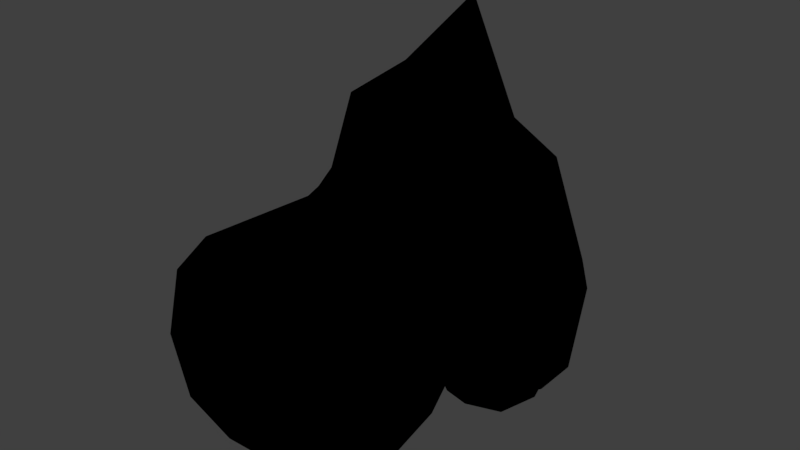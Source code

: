 # Source: zloboshka.blend  (saved by Blender 2.78.0; exported with 4.5.12 LTS)
import bpy
from mathutils import Matrix  # noqa: F401  (used for matrix-valued properties, if any)

bpy.ops.wm.read_factory_settings(use_empty=True)
scene = bpy.context.scene
scene.name = 'Scene'

# ---- collections
col_collection_1 = bpy.data.collections.new('Collection 1'); scene.collection.children.link(col_collection_1)

# ---- materials (node trees are filled in below, after node groups)
mat_material_001 = bpy.data.materials.new('Material.001')
mat_material_001.alpha_threshold = 0.0
mat_material_001.use_transparent_shadow = False
mat_material_001.diffuse_color = (0.0, 0.0, 0.0, 1.0)
mat_material_001.roughness = 0.5

# ---- material node trees

# ---- world
world_world = bpy.data.worlds.new('World'); scene.world = world_world
world_world.color = (0.05088, 0.05088, 0.05088)
world_world.use_sun_shadow = False
world_world.sun_shadow_jitter_overblur = 0.0
world_world.cycles.sampling_method = 'MANUAL'

# ---- meshes
me_icosphere = bpy.data.meshes.new('Icosphere')
me_icosphere.from_pydata([(0.0, 1.105, -0.2979), (0.0, 2.141, -0.04318), (0.0, 2.633, 1.188), (0.0, 0.7247, 2.197), (0.0, -0.7438, 2.22), (0.0, -1.222, 1.607), (-0.596, -1.27, 0.1029), (-1.246, -1.27, 0.314), (-1.246, -1.27, 0.9974), (-0.596, -1.27, 1.209), (-0.1943, -1.27, 0.6557), (-0.7756, -1.63, 0.6557), (-0.7756, -0.9797, 1.474), (-0.2947, -0.9797, 1.318), (-1.554, -0.9797, 0.9085), (-1.256, -0.9797, 1.318), (-1.256, -0.9797, -0.006231), (-1.554, -0.9797, 0.4029), (-0.2947, -0.9797, -0.006231), (-0.7756, -0.9797, -0.1625), (0.0, -0.9797, 0.9085), (0.0, -0.9797, 0.4029), (-0.1575, -0.9797, 0.4549), (-0.1575, -0.9797, 0.8565), (-0.7756, -0.9797, 0.005802), (-0.3936, -0.9797, 0.1299), (-1.394, -0.9797, 0.4549), (-1.158, -0.9797, 0.1299), (-1.158, -0.9797, 1.181), (-1.394, -0.9797, 0.8565), (-0.3936, -0.9797, 1.181), (-0.7756, -0.9797, 1.306), (-0.3283, -1.321, 0.3307), (-0.9464, -1.321, 0.1299), (-1.328, -1.321, 0.6557), (-0.9464, -1.321, 1.181), (-0.3283, -1.321, 0.9806), (-0.67, -1.533, 0.3308), (-0.4339, -1.533, 0.6557), (-1.052, -1.533, 0.4549), (-1.052, -1.533, 0.8565), (-0.67, -1.533, 0.9806), (-4.79e-17, 0.6796, -1.58), (0.0, 0.45, -1.921), (0.0, -1.235, -1.921), (0.0, -1.144, -1.405), (0.0, 0.02549, -1.182), (0.0, 0.08812, -1.072), (0.0, -1.109, -0.8564), (4.396e-17, -1.089, -0.6584), (4.545e-17, -0.6456, -0.6517), (1.264e-16, -0.5802, -0.3656), (1.655e-16, -1.137, -0.1895), (-0.7756, -0.1942, 1.92), (-0.7756, 0.9169, 1.679), (-0.7233, 1.632, 0.8578), (-0.7756, 1.101, 0.08678), (-0.7756, -0.1092, -0.2954), (-1.582, -0.1163, 1.112), (-1.228, -0.1163, 1.599), (-1.228, -0.1163, 0.02384), (-1.582, -0.1163, 0.5106), (-1.159, 1.123, 0.9947), (-1.042, 0.9518, 1.28), (-1.042, 0.9518, 0.3572), (-1.159, 1.123, 0.6423), (-0.2947, -0.4342, 1.853), (-0.2947, 0.6667, 1.834), (-0.2947, 2.126, 1.023), (-0.5585, 1.803, -0.02528), (-0.5874, 1.005, -0.3383), (-0.4813, 0.6796, -1.611), (-0.4813, 0.45, -1.962), (-0.4813, -1.197, -1.962), (-0.4813, -1.106, -1.45), (-0.3743, 0.02549, -1.223), (-0.3743, 0.08812, -1.113), (-0.3342, -1.109, -0.897), (-0.3342, -1.089, -0.699), (-0.8475, 0.7219, -0.3083), (-1.042, 0.6796, -1.577), (-1.09, 0.45, -1.914), (-1.09, -1.009, -1.914), (-0.9363, -0.9974, -1.517), (-0.7009, 0.04012, -1.283), (-0.6547, 0.07348, -1.163), (-0.8591, -1.109, -0.9775), (-0.8041, -1.089, -0.6637), (-1.204, 0.45, -1.475), (-1.204, -0.8294, -1.475), (-0.8653, 0.2267, -0.4405), (-0.9338, -1.009, -0.5843), (0.0505, -0.1897, -2.077), (-0.4544, -0.1897, -2.12), (-1.092, -0.1897, -2.07), (-1.213, -0.1897, -1.61), (-0.9207, -0.314, -0.5243), (-0.2003, -0.5625, -0.651), (-0.1736, -0.5417, -0.4097), (-0.3314, -1.078, -0.2407)], [], [(6, 32, 37), (7, 33, 39), (8, 34, 40), (9, 35, 41), (10, 36, 38), (38, 41, 11), (38, 36, 41), (36, 9, 41), (41, 40, 11), (41, 35, 40), (35, 8, 40), (40, 39, 11), (40, 34, 39), (34, 7, 39), (39, 37, 11), (39, 33, 37), (33, 6, 37), (37, 38, 11), (37, 32, 38), (32, 10, 38), (23, 36, 10), (23, 30, 36), (30, 9, 36), (31, 35, 9), (31, 28, 35), (28, 8, 35), (29, 34, 8), (29, 26, 34), (26, 7, 34), (27, 33, 7), (27, 24, 33), (24, 6, 33), (25, 32, 6), (25, 22, 32), (22, 10, 32), (30, 31, 9), (28, 29, 8), (26, 27, 7), (24, 25, 6), (22, 23, 10), (52, 21, 18), (31, 30, 13, 12), (30, 23, 20, 13), (29, 28, 15, 14), (27, 26, 17, 16), (28, 31, 12, 15), (25, 24, 19, 18), (26, 29, 14, 17), (24, 27, 16, 19), (23, 22, 21, 20), (22, 25, 18, 21), (17, 14, 58, 61), (14, 15, 59, 58), (16, 17, 61, 60), (61, 58, 62, 65), (58, 59, 63, 62), (60, 61, 65, 64), (65, 62, 55), (55, 62, 63, 54), (54, 63, 59, 53), (15, 12, 53, 59), (56, 64, 65, 55), (57, 60, 64, 56), (16, 60, 57, 19), (5, 13, 20), (4, 66, 13, 5), (13, 66, 53, 12), (54, 53, 66, 67), (3, 67, 66, 4), (55, 54, 67, 68), (2, 68, 67, 3), (1, 69, 68, 2), (56, 55, 68, 69), (46, 75, 74, 45), (48, 77, 76, 47), (47, 76, 75, 46), (42, 71, 70, 0), (49, 78, 77, 48), (43, 72, 71, 42), (92, 93, 72, 43), (45, 74, 73, 44), (77, 86, 85, 76), (72, 81, 80, 71), (74, 83, 82, 73), (76, 85, 84, 75), (78, 87, 86, 77), (71, 80, 79, 70), (93, 94, 81, 72), (75, 84, 83, 74), (0, 70, 69, 1), (56, 70, 79), (56, 69, 70), (57, 56, 79), (85, 86, 83, 84), (94, 95, 88, 81), (95, 96, 90, 88), (82, 83, 89), (83, 86, 91, 89), (87, 91, 86), (81, 88, 80), (79, 80, 88, 90), (89, 91, 96, 95), (82, 89, 95, 94), (73, 82, 94, 93), (44, 73, 93, 92), (50, 97, 78, 49), (51, 98, 97, 50), (52, 98, 51), (98, 52, 99), (78, 97, 98, 99), (52, 18, 19, 99), (78, 99, 19, 87), (57, 79, 90, 96), (19, 57, 96, 91), (91, 87, 19)])
_uv = me_icosphere.uv_layers.new(name='UVMap')
_uv.uv.foreach_set('vector', [0.7611, 0.6275, 0.8062, 0.6686, 0.7461, 0.6812, 0.6479, 0.6696, 0.7011, 0.6394, 0.6944, 0.7005, 0.6531, 0.7902, 0.6408, 0.7303, 0.6968, 0.7556, 0.7694, 0.8226, 0.7086, 0.8158, 0.7499, 0.7703, 0.8361, 0.722, 0.8109, 0.7777, 0.7804, 0.7244, 0.7804, 0.7244, 0.7499, 0.7703, 0.7335, 0.7264, 0.7804, 0.7244, 0.8109, 0.7777, 0.7499, 0.7703, 0.8109, 0.7777, 0.7694, 0.8226, 0.7499, 0.7703, 0.7499, 0.7703, 0.6968, 0.7556, 0.7335, 0.7264, 0.7499, 0.7703, 0.7086, 0.8158, 0.6968, 0.7556, 0.7086, 0.8158, 0.6531, 0.7902, 0.6968, 0.7556, 0.6968, 0.7556, 0.6944, 0.7005, 0.7335, 0.7264, 0.6968, 0.7556, 0.6408, 0.7303, 0.6944, 0.7005, 0.6408, 0.7303, 0.6479, 0.6696, 0.6944, 0.7005, 0.6944, 0.7005, 0.7461, 0.6812, 0.7335, 0.7264, 0.6944, 0.7005, 0.7011, 0.6394, 0.7461, 0.6812, 0.7011, 0.6394, 0.7611, 0.6275, 0.7461, 0.6812, 0.7461, 0.6812, 0.7804, 0.7244, 0.7335, 0.7264, 0.7461, 0.6812, 0.8062, 0.6686, 0.7804, 0.7244, 0.8062, 0.6686, 0.8361, 0.722, 0.7804, 0.7244, 0.8974, 0.772, 0.8109, 0.7777, 0.8361, 0.722, 0.8974, 0.772, 0.8394, 0.8596, 0.8109, 0.7777, 0.8394, 0.8596, 0.7694, 0.8226, 0.8109, 0.7777, 0.7407, 0.8964, 0.7086, 0.8158, 0.7694, 0.8226, 0.7407, 0.8964, 0.6395, 0.8682, 0.7086, 0.8158, 0.6395, 0.8682, 0.6531, 0.7902, 0.7086, 0.8158, 0.5741, 0.7858, 0.6408, 0.7303, 0.6531, 0.7902, 0.5741, 0.7858, 0.5696, 0.6808, 0.6408, 0.7303, 0.5696, 0.6808, 0.6479, 0.6696, 0.6408, 0.7303, 0.6278, 0.5931, 0.7011, 0.6394, 0.6479, 0.6696, 0.6278, 0.5931, 0.7262, 0.5564, 0.7011, 0.6394, 0.7262, 0.5564, 0.7611, 0.6275, 0.7011, 0.6394, 0.8276, 0.5846, 0.8062, 0.6686, 0.7611, 0.6275, 0.8276, 0.5846, 0.8929, 0.6669, 0.8062, 0.6686, 0.8929, 0.6669, 0.8361, 0.722, 0.8062, 0.6686, 0.8394, 0.8596, 0.7407, 0.8964, 0.7694, 0.8226, 0.6395, 0.8682, 0.5741, 0.7858, 0.6531, 0.7902, 0.5696, 0.6808, 0.6278, 0.5931, 0.6479, 0.6696, 0.7262, 0.5564, 0.8276, 0.5846, 0.7611, 0.6275, 0.8929, 0.6669, 0.8974, 0.772, 0.8361, 0.722, 0.9403, 0.482, 0.9426, 0.6488, 0.8572, 0.5427, 0.7435, 0.9035, 0.8457, 0.8651, 0.8742, 0.9008, 0.7456, 0.9492, 0.8457, 0.8651, 0.9057, 0.774, 0.9491, 0.7861, 0.8742, 0.9008, 0.5703, 0.7892, 0.6383, 0.8745, 0.6132, 0.9127, 0.5275, 0.8053, 0.6256, 0.5892, 0.5653, 0.6802, 0.5213, 0.6681, 0.5971, 0.5534, 0.6383, 0.8745, 0.7435, 0.9035, 0.7456, 0.9492, 0.6132, 0.9127, 0.8323, 0.5804, 0.7278, 0.5511, 0.726, 0.5052, 0.8572, 0.5427, 0.5653, 0.6802, 0.5703, 0.7892, 0.5275, 0.8053, 0.5213, 0.6681, 0.7278, 0.5511, 0.6256, 0.5892, 0.5971, 0.5534, 0.726, 0.5052, 0.9057, 0.774, 0.9005, 0.665, 0.9426, 0.6488, 0.9491, 0.7861, 0.9005, 0.665, 0.8323, 0.5804, 0.8572, 0.5427, 0.9426, 0.6488, 0.4934, 0.5862, 0.4873, 0.6605, 0.3826, 0.6663, 0.3902, 0.5933, 0.4873, 0.6605, 0.4766, 0.7353, 0.3676, 0.7368, 0.3826, 0.6663, 0.4934, 0.5137, 0.4934, 0.5862, 0.3902, 0.5933, 0.3881, 0.5166, 0.3902, 0.5933, 0.3826, 0.6663, 0.2452, 0.6449, 0.2445, 0.6007, 0.3826, 0.6663, 0.3676, 0.7368, 0.2568, 0.6856, 0.2452, 0.6449, 0.3881, 0.5166, 0.3902, 0.5933, 0.2445, 0.6007, 0.2557, 0.5572, 0.2445, 0.6007, 0.2452, 0.6449, 0.1626, 0.6337, 0.1626, 0.6337, 0.2452, 0.6449, 0.2568, 0.6856, 0.2478, 0.7409, 0.2478, 0.7409, 0.2568, 0.6856, 0.3676, 0.7368, 0.3561, 0.8073, 0.4766, 0.7353, 0.4668, 0.8098, 0.3561, 0.8073, 0.3676, 0.7368, 0.2223, 0.5102, 0.2557, 0.5572, 0.2445, 0.6007, 0.1626, 0.6337, 0.3782, 0.4396, 0.3881, 0.5166, 0.2557, 0.5572, 0.2223, 0.5102, 0.4934, 0.5137, 0.3881, 0.5166, 0.3782, 0.4396, 0.4896, 0.4413, 0.9729, 0.9854, 0.8742, 0.9008, 0.9491, 0.7861, 0.382, 0.9688, 0.374, 0.883, 0.4793, 0.8798, 0.479, 0.9463, 0.4793, 0.8798, 0.374, 0.883, 0.3561, 0.8073, 0.4668, 0.8098, 0.2478, 0.7409, 0.3561, 0.8073, 0.374, 0.883, 0.2348, 0.818, 0.2073, 0.8748, 0.2348, 0.818, 0.374, 0.883, 0.382, 0.9688, 0.1626, 0.6337, 0.2478, 0.7409, 0.2348, 0.818, 0.08002, 0.6556, 0.007171, 0.6746, 0.08002, 0.6556, 0.2348, 0.818, 0.2073, 0.8748, 0.06047, 0.5037, 0.1336, 0.5168, 0.08002, 0.6556, 0.007171, 0.6746, 0.2223, 0.5102, 0.1626, 0.6337, 0.08002, 0.6556, 0.1336, 0.5168, 0.00307, 0.1035, 0.08004, 0.1246, 0.1328, 0.2344, 0.06763, 0.2664, 0.2255, 0.02415, 0.2255, 0.06989, 0.1045, 0.08085, 0.06275, 0.02336, 0.06275, 0.02336, 0.1045, 0.08085, 0.08004, 0.1246, 0.00307, 0.1035, 0.1997, 0.2281, 0.2489, 0.254, 0.2152, 0.4349, 0.1415, 0.3981, 0.9312, 0.3547, 0.8398, 0.3496, 0.8364, 0.2956, 0.9278, 0.3007, 0.2275, 0.1783, 0.2725, 0.2144, 0.2489, 0.254, 0.1997, 0.2281, 0.2818, 0.1108, 0.318, 0.1605, 0.2725, 0.2144, 0.2275, 0.1783, 0.9014, 0.1882, 0.7705, 0.1884, 0.757, 0.008023, 0.888, 0.007787, 0.2255, 0.06989, 0.2176, 0.1364, 0.1174, 0.1103, 0.1045, 0.08085, 0.2725, 0.2144, 0.3109, 0.2535, 0.2941, 0.2843, 0.2489, 0.254, 0.7705, 0.1884, 0.6415, 0.1718, 0.5875, 0.04022, 0.757, 0.008023, 0.1045, 0.08085, 0.1174, 0.1103, 0.1137, 0.1269, 0.08004, 0.1246, 0.8398, 0.3496, 0.7138, 0.3669, 0.6928, 0.2833, 0.8364, 0.2956, 0.2489, 0.254, 0.2941, 0.2843, 0.2687, 0.4437, 0.2152, 0.4349, 0.318, 0.1605, 0.352, 0.2168, 0.3109, 0.2535, 0.2725, 0.2144, 0.08004, 0.1246, 0.1137, 0.1269, 0.1815, 0.1894, 0.1328, 0.2344, 0.1415, 0.3981, 0.2152, 0.4349, 0.1336, 0.5168, 0.06047, 0.5037, 0.2223, 0.5102, 0.2152, 0.4349, 0.2687, 0.4437, 0.2223, 0.5102, 0.1336, 0.5168, 0.2152, 0.4349, 0.3782, 0.4396, 0.2223, 0.5102, 0.2687, 0.4437, 0.1174, 0.1103, 0.2176, 0.1364, 0.1815, 0.1894, 0.1137, 0.1269, 0.352, 0.2168, 0.3698, 0.2635, 0.319, 0.2909, 0.3109, 0.2535, 0.3698, 0.2635, 0.4006, 0.3995, 0.3341, 0.4195, 0.319, 0.2909, 0.5875, 0.04022, 0.6415, 0.1718, 0.5543, 0.1679, 0.6415, 0.1718, 0.6928, 0.2833, 0.6759, 0.3935, 0.5543, 0.1679, 0.7138, 0.3669, 0.6759, 0.3935, 0.6928, 0.2833, 0.3109, 0.2535, 0.319, 0.2909, 0.2941, 0.2843, 0.2687, 0.4437, 0.2941, 0.2843, 0.319, 0.2909, 0.3341, 0.4195, 0.4428, 0.2479, 0.4853, 0.3765, 0.4006, 0.3995, 0.3698, 0.2635, 0.4335, 0.1778, 0.4428, 0.2479, 0.3698, 0.2635, 0.352, 0.2168, 0.4138, 0.09463, 0.4335, 0.1778, 0.352, 0.2168, 0.318, 0.1605, 0.3868, 0.03892, 0.4138, 0.09463, 0.318, 0.1605, 0.2818, 0.1108, 0.1612, 0.9601, 0.142, 0.9332, 0.1594, 0.8748, 0.2011, 0.9052, 0.1098, 0.9591, 0.1211, 0.9378, 0.142, 0.9332, 0.1612, 0.9601, 0.04058, 0.9087, 0.1211, 0.9378, 0.1098, 0.9591, 0.1211, 0.9378, 0.04058, 0.9087, 0.08709, 0.8748, 0.1594, 0.8748, 0.142, 0.9332, 0.1211, 0.9378, 0.08709, 0.8748, 0.9403, 0.482, 0.8572, 0.5427, 0.726, 0.5052, 0.8477, 0.4741, 0.8398, 0.3496, 0.8477, 0.4741, 0.726, 0.5052, 0.7138, 0.3669, 0.3782, 0.4396, 0.2687, 0.4437, 0.3341, 0.4195, 0.4006, 0.3995, 0.4896, 0.4413, 0.3782, 0.4396, 0.4006, 0.3995, 0.4853, 0.3765, 0.6759, 0.3935, 0.7138, 0.3669, 0.726, 0.5052])
me_icosphere.materials.append(mat_material_001)
me_icosphere.use_remesh_preserve_volume = False
me_icosphere.use_remesh_preserve_attributes = False
me_icosphere.use_mirror_vertex_groups = False
me_icosphere.update()

# ---- objects
ob_icosphere = bpy.data.objects.new('Icosphere', me_icosphere)

# ---- transforms, parenting, visibility, modifiers, constraints
ob_icosphere.location = (0.0, 0.0, 0.0)
ob_icosphere.rotation_euler = (1.571, -0.0, 3.142)
ob_icosphere.lineart.crease_threshold = 0.0
_m = ob_icosphere.modifiers.new('Mirror', 'MIRROR')

# ---- collection membership
col_collection_1.objects.link(ob_icosphere)

# ---- scene / render settings (as saved in the file)
scene.frame_start = 1; scene.frame_end = 250; scene.frame_set(1)
scene.render.engine = 'BLENDER_EEVEE_NEXT'
scene.render.resolution_percentage = 50
scene.render.dither_intensity = 0.0
scene.cycles.use_denoising = False
scene.cycles.samples = 128
scene.cycles.sampling_pattern = 'TABULATED_SOBOL'
scene.cycles.light_sampling_threshold = 0.0
scene.cycles.use_adaptive_sampling = False
scene.cycles.use_light_tree = False
scene.cycles.blur_glossy = 0.0
scene.cycles.sample_clamp_indirect = 0.0
scene.view_settings.view_transform = 'Standard'
bpy.context.view_layer.update()

# ---- added for rendering (the .blend has no active camera and no usable light): camera, sun
cam_auto = bpy.data.cameras.new('AutoCamera')
cam_auto.lens = 50.0
cam_auto.sensor_width = 36.0
cam_auto.clip_end = 1000.0
ob_auto_camera = bpy.data.objects.new('AutoCamera', cam_auto)
scene.collection.objects.link(ob_auto_camera)
ob_auto_camera.location = (6.34441, -7.56319, 5.57746)
ob_auto_camera.rotation_euler = (1.09748, -7.21219e-08, 0.694738)
scene.camera = ob_auto_camera
light_auto_sun = bpy.data.lights.new('AutoSun', 'SUN')
light_auto_sun.energy = 3.0
light_auto_sun.angle = 0.0523599
ob_auto_sun = bpy.data.objects.new('AutoSun', light_auto_sun)
scene.collection.objects.link(ob_auto_sun)
ob_auto_sun.rotation_euler = (0.872665, 0.174533, 0.523599)
bpy.context.view_layer.update()
